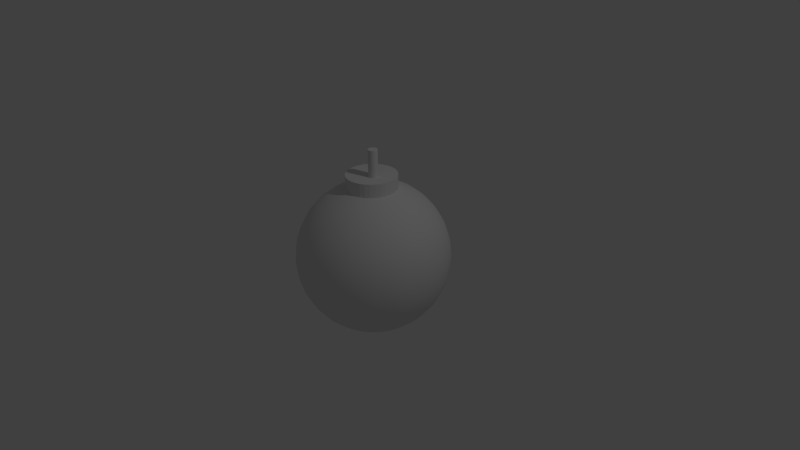 # Source: bomb.blend  (saved by Blender 2.67.0; exported with 4.5.12 LTS)
import bpy
from mathutils import Matrix  # noqa: F401  (used for matrix-valued properties, if any)

bpy.ops.wm.read_factory_settings(use_empty=True)
scene = bpy.context.scene
scene.name = 'Scene'

# ---- collections
col_collection_1 = bpy.data.collections.new('Collection 1'); scene.collection.children.link(col_collection_1)

# ---- world
world_world = bpy.data.worlds.new('World'); scene.world = world_world
world_world.color = (0.05088, 0.05088, 0.05088)
world_world.use_sun_shadow = False
world_world.sun_shadow_jitter_overblur = 0.0
world_world.cycles.sampling_method = 'MANUAL'
world_world.cycles.sample_map_resolution = 256

# ---- cameras
cam_camera = bpy.data.cameras.new('Camera')
cam_camera.clip_end = 100.0
cam_camera.lens = 35.0
cam_camera.sensor_width = 32.0
cam_camera.sensor_height = 18.0
cam_camera.ortho_scale = 7.314
cam_camera.dof.focus_distance = 0.0
cam_camera.dof.aperture_fstop = 128.0

# ---- lights
light_lamp = bpy.data.lights.new('Lamp', 'POINT')
light_lamp.transmission_factor = 0.0
light_lamp.cutoff_distance = 30.0
light_lamp.energy = 100.0
light_lamp.shadow_buffer_clip_start = 1.001
light_lamp.shadow_soft_size = 0.1
light_lamp.shadow_maximum_resolution = 0.006
light_lamp.use_absolute_resolution = True
light_lamp.cycles.use_multiple_importance_sampling = False

# ---- meshes
me_cylinder_002 = bpy.data.meshes.new('Cylinder.002')
me_cylinder_002.from_pydata([(0.9503, 0.1742, -1.0), (0.9503, 0.1742, 1.0), (1.145, 0.155, -1.0), (1.145, 0.155, 1.0), (1.333, 0.09805, -1.0), (1.333, 0.09805, 1.0), (1.506, 0.005639, -1.0), (1.506, 0.005639, 1.0), (1.657, -0.1187, -1.0), (1.657, -0.1187, 1.0), (1.782, -0.2703, -1.0), (1.782, -0.2703, 1.0), (1.874, -0.4431, -1.0), (1.874, -0.4431, 1.0), (1.931, -0.6307, -1.0), (1.931, -0.6307, 1.0), (1.95, -0.8258, -1.0), (1.95, -0.8258, 1.0), (1.931, -1.021, -1.0), (1.931, -1.021, 1.0), (1.874, -1.209, -1.0), (1.874, -1.209, 1.0), (1.782, -1.381, -1.0), (1.782, -1.381, 1.0), (1.657, -1.533, -1.0), (1.657, -1.533, 1.0), (1.506, -1.657, -1.0), (1.506, -1.657, 1.0), (1.333, -1.75, -1.0), (1.333, -1.75, 1.0), (1.145, -1.807, -1.0), (1.145, -1.807, 1.0), (0.9503, -1.826, -1.0), (0.9503, -1.826, 1.0), (0.7552, -1.807, -1.0), (0.7552, -1.807, 1.0), (0.5676, -1.75, -1.0), (0.5676, -1.75, 1.0), (0.3947, -1.657, -1.0), (0.3947, -1.657, 1.0), (0.2432, -1.533, -1.0), (0.2432, -1.533, 1.0), (0.1188, -1.381, -1.0), (0.1188, -1.381, 1.0), (0.02641, -1.209, -1.0), (0.02641, -1.209, 1.0), (-0.0305, -1.021, -1.0), (-0.0305, -1.021, 1.0), (-0.04971, -0.8258, -1.0), (-0.04971, -0.8258, 1.0), (-0.0305, -0.6307, -1.0), (-0.0305, -0.6307, 1.0), (0.02641, -0.4431, -1.0), (0.02641, -0.4431, 1.0), (0.1188, -0.2703, -1.0), (0.1188, -0.2703, 1.0), (0.2432, -0.1187, -1.0), (0.2432, -0.1187, 1.0), (0.3947, 0.00564, -1.0), (0.3947, 0.00564, 1.0), (0.5676, 0.09805, -1.0), (0.5676, 0.09805, 1.0), (0.7552, 0.155, -1.0), (0.7552, 0.155, 1.0), (0.9503, 0.1742, 0.01737), (1.145, 0.155, 0.01737), (1.333, 0.09805, 0.01737), (1.506, 0.005639, 0.01737), (1.657, -0.1187, 0.01737), (1.782, -0.2703, 0.01737), (1.874, -0.4431, 0.01737), (1.931, -0.6307, 0.01737), (1.95, -0.8258, 0.01737), (1.931, -1.021, 0.01737), (1.874, -1.209, 0.01737), (1.782, -1.381, 0.01737), (1.657, -1.533, 0.01737), (1.506, -1.657, 0.01737), (1.333, -1.75, 0.01737), (1.145, -1.807, 0.01737), (0.9503, -1.826, 0.01737), (0.7552, -1.807, 0.01737), (0.5676, -1.75, 0.01737), (0.3947, -1.657, 0.01737), (0.2432, -1.533, 0.01737), (0.1188, -1.381, 0.01737), (0.02641, -1.209, 0.01737), (-0.0305, -1.021, 0.01737), (-0.04971, -0.8258, 0.01737), (-0.0305, -0.6307, 0.01737), (0.02641, -0.4431, 0.01737), (0.1188, -0.2703, 0.01737), (0.2432, -0.1187, 0.01737), (0.3947, 0.00564, 0.01737), (0.5676, 0.09805, 0.01737), (0.7552, 0.155, 0.01737), (0.1188, -0.2703, 0.2828), (0.02641, -0.4431, 0.2828), (-0.0305, -0.6307, 0.2828), (-0.04971, -0.8258, 0.2828), (0.3947, -1.657, 0.2828), (0.5676, -1.75, 0.2828), (0.7552, -1.807, 0.2828), (0.9503, -1.826, 0.2828), (1.506, 0.005639, 0.2828), (1.333, 0.09805, 0.2828), (1.145, 0.155, 0.2828), (0.9503, 0.1742, 0.2828), (0.7552, 0.155, 0.2828), (0.5676, 0.09805, 0.2828), (0.3947, 0.00564, 0.2828), (0.2432, -0.1187, 0.2828), (1.782, -1.381, 0.2828), (1.874, -1.209, 0.2828), (1.931, -1.021, 0.2828), (1.95, -0.8258, 0.2828), (1.931, -0.6307, 0.2828), (1.874, -0.4431, 0.2828), (1.782, -0.2703, 0.2828), (1.657, -0.1187, 0.2828), (-0.0305, -1.021, 0.2828), (0.02641, -1.209, 0.2828), (0.1188, -1.381, 0.2828), (0.2432, -1.533, 0.2828), (1.145, -1.807, 0.2828), (1.333, -1.75, 0.2828), (1.506, -1.657, 0.2828), (1.657, -1.533, 0.2828), (0.9503, 0.1742, 0.8364), (1.145, 0.155, 0.8364), (1.333, 0.09805, 0.8364), (1.506, 0.005639, 0.8364), (1.657, -0.1187, 0.8364), (1.782, -0.2703, 0.8364), (1.874, -0.4431, 0.8364), (1.931, -0.6307, 0.8364), (1.95, -0.8258, 0.8364), (1.931, -1.021, 0.8364), (1.874, -1.209, 0.8364), (1.782, -1.381, 0.8364), (1.657, -1.533, 0.8364), (1.506, -1.657, 0.8364), (1.333, -1.75, 0.8364), (1.145, -1.807, 0.8364), (0.9503, -1.826, 0.8364), (0.7552, -1.807, 0.8364), (0.5676, -1.75, 0.8364), (0.3947, -1.657, 0.8364), (0.2432, -1.533, 0.8364), (0.1188, -1.381, 0.8364), (0.02641, -1.209, 0.8364), (-0.0305, -1.021, 0.8364), (-0.04971, -0.8258, 0.8364), (-0.0305, -0.6307, 0.8364), (0.02641, -0.4431, 0.8364), (0.1188, -0.2703, 0.8364), (0.2432, -0.1187, 0.8364), (0.3947, 0.00564, 0.8364), (0.5676, 0.09805, 0.8364), (0.7552, 0.155, 0.8364), (0.9503, 0.1742, 0.8364), (1.145, 0.155, 0.8364), (1.333, 0.09805, 0.8364), (1.506, 0.005639, 0.8364), (1.657, -0.1187, 0.8364), (1.782, -0.2703, 0.8364), (1.874, -0.4431, 0.8364), (1.931, -0.6307, 0.8364), (1.95, -0.8258, 0.8364), (1.931, -1.021, 0.8364), (1.874, -1.209, 0.8364), (1.782, -1.381, 0.8364), (1.657, -1.533, 0.8364), (1.506, -1.657, 0.8364), (1.333, -1.75, 0.8364), (1.145, -1.807, 0.8364), (0.9503, -1.826, 0.8364), (0.7552, -1.807, 0.8364), (0.5676, -1.75, 0.8364), (0.3947, -1.657, 0.8364), (0.2432, -1.533, 0.8364), (0.1188, -1.381, 0.8364), (0.02641, -1.209, 0.8364), (-0.0305, -1.021, 0.8364), (-0.04971, -0.8258, 0.8364), (-0.0305, -0.6307, 0.8364), (0.02641, -0.4431, 0.8364), (0.1188, -0.2703, 0.8364), (0.2432, -0.1187, 0.8364), (0.3947, 0.00564, 0.8364), (0.5676, 0.09805, 0.8364), (0.7552, 0.155, 0.8364), (0.9503, 0.1742, 0.6152), (1.145, 0.155, 0.6152), (1.333, 0.09805, 0.6152), (1.506, 0.005639, 0.6152), (1.657, -0.1187, 0.6152), (1.782, -0.2703, 0.6152), (1.874, -0.4431, 0.6152), (1.931, -0.6307, 0.6152), (1.95, -0.8258, 0.6152), (1.931, -1.021, 0.6152), (1.874, -1.209, 0.6152), (1.782, -1.381, 0.6152), (1.657, -1.533, 0.6152), (1.506, -1.657, 0.6152), (1.333, -1.75, 0.6152), (1.145, -1.807, 0.6152), (0.9503, -1.826, 0.6152), (0.7552, -1.807, 0.6152), (0.5676, -1.75, 0.6152), (0.3947, -1.657, 0.6152), (0.2432, -1.533, 0.6152), (0.1188, -1.381, 0.6152), (0.02641, -1.209, 0.6152), (-0.0305, -1.021, 0.6152), (-0.04971, -0.8258, 0.6152), (-0.0305, -0.6307, 0.6152), (0.02641, -0.4431, 0.6152), (0.1188, -0.2703, 0.6152), (0.2432, -0.1187, 0.6152), (0.3947, 0.00564, 0.6152), (0.5676, 0.09805, 0.6152), (0.7552, 0.155, 0.6152), (0.9503, 0.1742, 0.4585), (1.145, 0.155, 0.4585), (1.333, 0.09805, 0.4585), (1.506, 0.005639, 0.4585), (1.657, -0.1187, 0.4585), (1.782, -0.2703, 0.4585), (1.874, -0.4431, 0.4585), (1.931, -0.6307, 0.4585), (1.95, -0.8258, 0.4585), (1.931, -1.021, 0.4585), (1.874, -1.209, 0.4585), (1.782, -1.381, 0.4585), (1.657, -1.533, 0.4585), (1.506, -1.657, 0.4585), (1.333, -1.75, 0.4585), (1.145, -1.807, 0.4585), (0.9503, -1.826, 0.4585), (0.7552, -1.807, 0.4585), (0.5676, -1.75, 0.4585), (0.3947, -1.657, 0.4585), (0.2432, -1.533, 0.4585), (0.1188, -1.381, 0.4585), (0.02641, -1.209, 0.4585), (-0.0305, -1.021, 0.4585), (-0.04971, -0.8258, 0.4585), (-0.0305, -0.6307, 0.4585), (0.02641, -0.4431, 0.4585), (0.1188, -0.2703, 0.4585), (0.2432, -0.1187, 0.4585), (0.3947, 0.00564, 0.4585), (0.5676, 0.09805, 0.4585), (0.7552, 0.155, 0.4585), (0.9503, 0.1742, 0.168), (1.145, 0.155, 0.168), (1.333, 0.09805, 0.168), (1.506, 0.005639, 0.168), (1.657, -0.1187, 0.168), (1.782, -0.2703, 0.168), (1.874, -0.4431, 0.168), (1.931, -0.6307, 0.168), (1.95, -0.8258, 0.168), (1.931, -1.021, 0.168), (1.874, -1.209, 0.168), (1.782, -1.381, 0.168), (1.657, -1.533, 0.168), (1.506, -1.657, 0.168), (1.333, -1.75, 0.168), (1.145, -1.807, 0.168), (0.9503, -1.826, 0.168), (0.7552, -1.807, 0.168), (0.5676, -1.75, 0.168), (0.3947, -1.657, 0.168), (0.2432, -1.533, 0.168), (0.1188, -1.381, 0.168), (0.02641, -1.209, 0.168), (-0.0305, -1.021, 0.168), (-0.04971, -0.8258, 0.168), (-0.0305, -0.6307, 0.168), (0.02641, -0.4431, 0.168), (0.1188, -0.2703, 0.168), (0.2432, -0.1187, 0.168), (0.3947, 0.00564, 0.168), (0.5676, 0.09805, 0.168), (0.7552, 0.155, 0.168), (0.9503, 0.1742, 0.7101), (1.145, 0.155, 0.7101), (1.333, 0.09805, 0.7101), (1.506, 0.005639, 0.7101), (1.657, -0.1187, 0.7101), (1.782, -0.2703, 0.7101), (1.874, -0.4431, 0.7101), (1.931, -0.6307, 0.7101), (1.95, -0.8258, 0.7101), (1.931, -1.021, 0.7101), (1.874, -1.209, 0.7101), (1.782, -1.381, 0.7101), (1.657, -1.533, 0.7101), (1.506, -1.657, 0.7101), (1.333, -1.75, 0.7101), (1.145, -1.807, 0.7101), (0.9503, -1.826, 0.7101), (0.7552, -1.807, 0.7101), (0.5676, -1.75, 0.7101), (0.3947, -1.657, 0.7101), (0.2432, -1.533, 0.7101), (0.1188, -1.381, 0.7101), (0.02641, -1.209, 0.7101), (-0.0305, -1.021, 0.7101), (-0.04971, -0.8258, 0.7101), (-0.0305, -0.6307, 0.7101), (0.02641, -0.4431, 0.7101), (0.1188, -0.2703, 0.7101), (0.2432, -0.1187, 0.7101), (0.3947, 0.00564, 0.7101), (0.5676, 0.09805, 0.7101), (0.7552, 0.155, 0.7101), (0.9503, 0.1742, -0.2016), (1.145, 0.155, -0.2016), (1.333, 0.09805, -0.2016), (1.506, 0.005639, -0.2016), (1.657, -0.1187, -0.2016), (1.782, -0.2703, -0.2016), (1.874, -0.4431, -0.2016), (1.931, -0.6307, -0.2016), (1.95, -0.8258, -0.2016), (1.931, -1.021, -0.2016), (1.874, -1.209, -0.2016), (1.782, -1.381, -0.2016), (1.657, -1.533, -0.2016), (1.506, -1.657, -0.2016), (1.333, -1.75, -0.2016), (1.145, -1.807, -0.2016), (0.9503, -1.826, -0.2016), (0.7552, -1.807, -0.2016), (0.5676, -1.75, -0.2016), (0.3947, -1.657, -0.2016), (0.2432, -1.533, -0.2016), (0.1188, -1.381, -0.2016), (0.02641, -1.209, -0.2016), (-0.0305, -1.021, -0.2016), (-0.04971, -0.8258, -0.2016), (-0.0305, -0.6307, -0.2016), (0.02641, -0.4431, -0.2016), (0.1188, -0.2703, -0.2016), (0.2432, -0.1187, -0.2016), (0.3947, 0.00564, -0.2016), (0.5676, 0.09805, -0.2016), (0.7552, 0.155, -0.2016)], [(160, 161), (161, 162), (162, 163), (163, 164), (164, 165), (165, 166), (166, 167), (167, 168), (168, 169), (169, 170), (170, 171), (171, 172), (172, 173), (173, 174), (174, 175), (175, 176), (176, 177), (177, 178), (178, 179), (179, 180), (180, 181), (181, 182), (182, 183), (183, 184), (184, 185), (185, 186), (186, 187), (187, 188), (188, 189), (189, 190), (191, 160), (190, 191), (192, 193), (193, 194), (194, 195), (195, 196), (196, 197), (197, 198), (198, 199), (199, 200), (200, 201), (201, 202), (202, 203), (203, 204), (204, 205), (205, 206), (206, 207), (207, 208), (208, 209), (209, 210), (210, 211), (211, 212), (212, 213), (213, 214), (214, 215), (215, 216), (216, 217), (217, 218), (218, 219), (219, 220), (220, 221), (221, 222), (223, 192), (222, 223), (224, 225), (225, 226), (226, 227), (227, 228), (228, 229), (229, 230), (230, 231), (231, 232), (232, 233), (233, 234), (234, 235), (235, 236), (236, 237), (237, 238), (238, 239), (239, 240), (240, 241), (241, 242), (242, 243), (243, 244), (244, 245), (245, 246), (246, 247), (247, 248), (248, 249), (249, 250), (250, 251), (251, 252), (252, 253), (253, 254), (255, 224), (254, 255), (256, 257), (257, 258), (258, 259), (259, 260), (260, 261), (261, 262), (262, 263), (263, 264), (264, 265), (265, 266), (266, 267), (267, 268), (268, 269), (269, 270), (270, 271), (271, 272), (272, 273), (273, 274), (274, 275), (275, 276), (276, 277), (277, 278), (278, 279), (279, 280), (280, 281), (281, 282), (282, 283), (283, 284), (284, 285), (285, 286), (287, 256), (286, 287), (288, 289), (289, 290), (290, 291), (291, 292), (292, 293), (293, 294), (294, 295), (295, 296), (296, 297), (297, 298), (298, 299), (299, 300), (300, 301), (301, 302), (302, 303), (303, 304), (304, 305), (305, 306), (306, 307), (307, 308), (308, 309), (309, 310), (310, 311), (311, 312), (312, 313), (313, 314), (314, 315), (315, 316), (316, 317), (317, 318), (319, 288), (318, 319), (320, 321), (321, 322), (322, 323), (323, 324), (324, 325), (325, 326), (326, 327), (327, 328), (328, 329), (329, 330), (330, 331), (331, 332), (332, 333), (333, 334), (334, 335), (335, 336), (336, 337), (337, 338), (338, 339), (339, 340), (340, 341), (341, 342), (342, 343), (343, 344), (344, 345), (345, 346), (346, 347), (347, 348), (348, 349), (349, 350), (351, 320), (350, 351)], [(128, 1, 3, 129), (129, 3, 5, 130), (130, 5, 7, 131), (131, 7, 9, 132), (132, 9, 11, 133), (133, 11, 13, 134), (134, 13, 15, 135), (135, 15, 17, 136), (136, 17, 19, 137), (137, 19, 21, 138), (138, 21, 23, 139), (139, 23, 25, 140), (140, 25, 27, 141), (141, 27, 29, 142), (142, 29, 31, 143), (143, 31, 33, 144), (144, 33, 35, 145), (145, 35, 37, 146), (146, 37, 39, 147), (147, 39, 41, 148), (148, 41, 43, 149), (149, 43, 45, 150), (150, 45, 47, 151), (151, 47, 49, 152), (152, 49, 51, 153), (153, 51, 53, 154), (154, 53, 55, 155), (155, 55, 57, 156), (156, 57, 59, 157), (157, 59, 61, 158), (3, 1, 63, 61, 59, 57, 55, 53, 51, 49, 47, 45, 43, 41, 39, 37, 35, 33, 31, 29, 27, 25, 23, 21, 19, 17, 15, 13, 11, 9, 7, 5), (159, 63, 1, 128), (158, 61, 63, 159), (0, 2, 4, 6, 8, 10, 12, 14, 16, 18, 20, 22, 24, 26, 28, 30, 32, 34, 36, 38, 40, 42, 44, 46, 48, 50, 52, 54, 56, 58, 60, 62), (0, 64, 65, 2), (2, 65, 66, 4), (4, 66, 67, 6), (6, 67, 68, 8), (8, 68, 69, 10), (10, 69, 70, 12), (12, 70, 71, 14), (14, 71, 72, 16), (16, 72, 73, 18), (18, 73, 74, 20), (20, 74, 75, 22), (22, 75, 76, 24), (24, 76, 77, 26), (26, 77, 78, 28), (28, 78, 79, 30), (30, 79, 80, 32), (32, 80, 81, 34), (34, 81, 82, 36), (36, 82, 83, 38), (38, 83, 84, 40), (40, 84, 85, 42), (42, 85, 86, 44), (44, 86, 87, 46), (46, 87, 88, 48), (48, 88, 89, 50), (50, 89, 90, 52), (52, 90, 91, 54), (54, 91, 92, 56), (56, 92, 93, 58), (58, 93, 94, 60), (62, 95, 64, 0), (60, 94, 95, 62), (75, 112, 127, 76), (84, 123, 122, 85), (70, 117, 116, 71), (94, 109, 108, 95), (82, 101, 100, 83), (68, 119, 118, 69), (91, 96, 111, 92), (78, 125, 124, 79), (64, 107, 106, 65), (89, 98, 97, 90), (76, 127, 126, 77), (86, 121, 120, 87), (72, 115, 114, 73), (85, 122, 121, 86), (71, 116, 115, 72), (93, 110, 109, 94), (80, 103, 102, 81), (66, 105, 104, 67), (92, 111, 110, 93), (79, 124, 103, 80), (65, 106, 105, 66), (88, 99, 98, 89), (74, 113, 112, 75), (87, 120, 99, 88), (73, 114, 113, 74), (83, 100, 123, 84), (69, 118, 117, 70), (95, 108, 107, 64), (81, 102, 101, 82), (67, 104, 119, 68), (90, 97, 96, 91), (77, 126, 125, 78), (107, 128, 129, 106), (106, 129, 130, 105), (105, 130, 131, 104), (104, 131, 132, 119), (119, 132, 133, 118), (118, 133, 134, 117), (117, 134, 135, 116), (116, 135, 136, 115), (115, 136, 137, 114), (114, 137, 138, 113), (113, 138, 139, 112), (112, 139, 140, 127), (127, 140, 141, 126), (126, 141, 142, 125), (125, 142, 143, 124), (124, 143, 144, 103), (103, 144, 145, 102), (102, 145, 146, 101), (101, 146, 147, 100), (100, 147, 148, 123), (123, 148, 149, 122), (122, 149, 150, 121), (121, 150, 151, 120), (120, 151, 152, 99), (99, 152, 153, 98), (98, 153, 154, 97), (97, 154, 155, 96), (96, 155, 156, 111), (111, 156, 157, 110), (110, 157, 158, 109), (108, 159, 128, 107), (109, 158, 159, 108)])
me_cylinder_002.use_remesh_preserve_volume = False
me_cylinder_002.use_remesh_preserve_attributes = False
me_cylinder_002.use_mirror_vertex_groups = False
me_cylinder_002.update()
me_cylinder = bpy.data.meshes.new('Cylinder')
me_cylinder.from_pydata([(0.0, 1.0, -1.0), (0.0, 1.0, 1.0), (0.1951, 0.9808, -1.0), (0.1951, 0.9808, 1.0), (0.3827, 0.9239, -1.0), (0.3827, 0.9239, 1.0), (0.5556, 0.8315, -1.0), (0.5556, 0.8315, 1.0), (0.7071, 0.7071, -1.0), (0.7071, 0.7071, 1.0), (0.8315, 0.5556, -1.0), (0.8315, 0.5556, 1.0), (0.9239, 0.3827, -1.0), (0.9239, 0.3827, 1.0), (0.9808, 0.1951, -1.0), (0.9808, 0.1951, 1.0), (1.0, 7.55e-08, -1.0), (1.0, 7.55e-08, 1.0), (0.9808, -0.1951, -1.0), (0.9808, -0.1951, 1.0), (0.9239, -0.3827, -1.0), (0.9239, -0.3827, 1.0), (0.8315, -0.5556, -1.0), (0.8315, -0.5556, 1.0), (0.7071, -0.7071, -1.0), (0.7071, -0.7071, 1.0), (0.5556, -0.8315, -1.0), (0.5556, -0.8315, 1.0), (0.3827, -0.9239, -1.0), (0.3827, -0.9239, 1.0), (0.1951, -0.9808, -1.0), (0.1951, -0.9808, 1.0), (-3.258e-07, -1.0, -1.0), (-3.258e-07, -1.0, 1.0), (-0.1951, -0.9808, -1.0), (-0.1951, -0.9808, 1.0), (-0.3827, -0.9239, -1.0), (-0.3827, -0.9239, 1.0), (-0.5556, -0.8315, -1.0), (-0.5556, -0.8315, 1.0), (-0.7071, -0.7071, -1.0), (-0.7071, -0.7071, 1.0), (-0.8315, -0.5556, -1.0), (-0.8315, -0.5556, 1.0), (-0.9239, -0.3827, -1.0), (-0.9239, -0.3827, 1.0), (-0.9808, -0.1951, -1.0), (-0.9808, -0.1951, 1.0), (-1.0, 9.656e-07, -1.0), (-1.0, 9.656e-07, 1.0), (-0.9808, 0.1951, -1.0), (-0.9808, 0.1951, 1.0), (-0.9239, 0.3827, -1.0), (-0.9239, 0.3827, 1.0), (-0.8315, 0.5556, -1.0), (-0.8315, 0.5556, 1.0), (-0.7071, 0.7071, -1.0), (-0.7071, 0.7071, 1.0), (-0.5556, 0.8315, -1.0), (-0.5556, 0.8315, 1.0), (-0.3827, 0.9239, -1.0), (-0.3827, 0.9239, 1.0), (-0.1951, 0.9808, -1.0), (-0.1951, 0.9808, 1.0)], [], [(0, 1, 3, 2), (2, 3, 5, 4), (4, 5, 7, 6), (6, 7, 9, 8), (8, 9, 11, 10), (10, 11, 13, 12), (12, 13, 15, 14), (14, 15, 17, 16), (16, 17, 19, 18), (18, 19, 21, 20), (20, 21, 23, 22), (22, 23, 25, 24), (24, 25, 27, 26), (26, 27, 29, 28), (28, 29, 31, 30), (30, 31, 33, 32), (32, 33, 35, 34), (34, 35, 37, 36), (36, 37, 39, 38), (38, 39, 41, 40), (40, 41, 43, 42), (42, 43, 45, 44), (44, 45, 47, 46), (46, 47, 49, 48), (48, 49, 51, 50), (50, 51, 53, 52), (52, 53, 55, 54), (54, 55, 57, 56), (56, 57, 59, 58), (58, 59, 61, 60), (3, 1, 63, 61, 59, 57, 55, 53, 51, 49, 47, 45, 43, 41, 39, 37, 35, 33, 31, 29, 27, 25, 23, 21, 19, 17, 15, 13, 11, 9, 7, 5), (62, 63, 1, 0), (60, 61, 63, 62), (0, 2, 4, 6, 8, 10, 12, 14, 16, 18, 20, 22, 24, 26, 28, 30, 32, 34, 36, 38, 40, 42, 44, 46, 48, 50, 52, 54, 56, 58, 60, 62)])
me_cylinder.use_remesh_preserve_volume = False
me_cylinder.use_remesh_preserve_attributes = False
me_cylinder.use_mirror_vertex_groups = False
me_cylinder.update()
me_sphere = bpy.data.meshes.new('Sphere')
me_sphere.from_pydata([(-0.1951, 0.0, 0.9808), (-0.3827, 0.0, 0.9239), (-0.5556, 0.0, 0.8315), (-0.7071, 0.0, 0.7071), (-0.8315, 0.0, 0.5556), (-0.9239, 0.0, 0.3827), (-0.9808, 0.0, 0.1951), (-1.0, 0.0, 7.55e-08), (-0.9808, 0.0, -0.1951), (-0.9239, 0.0, -0.3827), (-0.8315, 0.0, -0.5556), (-0.7071, 0.0, -0.7071), (-0.5556, 0.0, -0.8315), (-0.3827, 0.0, -0.9239), (-0.1951, 0.0, -0.9808), (3.258e-07, 0.0, -1.0), (-0.1913, 0.03806, 0.9808), (-0.3753, 0.07466, 0.9239), (-0.5449, 0.1084, 0.8315), (-0.6935, 0.1379, 0.7071), (-0.8155, 0.1622, 0.5556), (-0.9061, 0.1802, 0.3827), (-0.9619, 0.1913, 0.1951), (-0.9808, 0.1951, 1.192e-07), (-0.9619, 0.1913, -0.1951), (-0.9061, 0.1802, -0.3827), (-0.8155, 0.1622, -0.5556), (-0.6935, 0.1379, -0.7071), (-0.5449, 0.1084, -0.8315), (-0.3753, 0.07466, -0.9239), (-0.1913, 0.03806, -0.9808), (-0.1802, 0.07466, 0.9808), (-0.3536, 0.1464, 0.9239), (-0.5133, 0.2126, 0.8315), (-0.6533, 0.2706, 0.7071), (-0.7682, 0.3182, 0.5556), (-0.8536, 0.3536, 0.3827), (-0.9061, 0.3753, 0.1951), (-0.9239, 0.3827, 1.192e-07), (-0.9061, 0.3753, -0.1951), (-0.8536, 0.3536, -0.3827), (-0.7682, 0.3182, -0.5556), (-0.6533, 0.2706, -0.7071), (-0.5133, 0.2126, -0.8315), (-0.3536, 0.1464, -0.9239), (-0.1802, 0.07466, -0.9808), (-0.1622, 0.1084, 0.9808), (-0.3182, 0.2126, 0.9239), (-0.4619, 0.3087, 0.8315), (-0.5879, 0.3928, 0.7071), (-0.6913, 0.4619, 0.5556), (-0.7682, 0.5133, 0.3827), (-0.8155, 0.5449, 0.1951), (-0.8315, 0.5556, 1.192e-07), (-0.8155, 0.5449, -0.1951), (-0.7682, 0.5133, -0.3827), (-0.6913, 0.4619, -0.5556), (-0.5879, 0.3928, -0.7071), (-0.4619, 0.3087, -0.8315), (-0.3182, 0.2126, -0.9239), (-0.1622, 0.1084, -0.9808), (-0.1379, 0.1379, 0.9808), (-0.2706, 0.2706, 0.9239), (-0.3928, 0.3928, 0.8315), (-0.5, 0.5, 0.7071), (-0.5879, 0.5879, 0.5556), (-0.6533, 0.6533, 0.3827), (-0.6935, 0.6935, 0.1951), (-0.7071, 0.7071, 1.192e-07), (-0.6935, 0.6935, -0.1951), (-0.6533, 0.6533, -0.3827), (-0.5879, 0.5879, -0.5556), (-0.5, 0.5, -0.7071), (-0.3928, 0.3928, -0.8315), (-0.2706, 0.2706, -0.9239), (-0.1379, 0.1379, -0.9808), (-0.1084, 0.1622, 0.9808), (-0.2126, 0.3182, 0.9239), (-0.3087, 0.4619, 0.8315), (-0.3928, 0.5879, 0.7071), (-0.4619, 0.6913, 0.5556), (-0.5133, 0.7682, 0.3827), (-0.5449, 0.8155, 0.1951), (-0.5556, 0.8315, 1.192e-07), (-0.5449, 0.8155, -0.1951), (-0.5133, 0.7682, -0.3827), (-0.4619, 0.6913, -0.5556), (-0.3928, 0.5879, -0.7071), (-0.3087, 0.4619, -0.8315), (-0.2126, 0.3182, -0.9239), (-0.1084, 0.1622, -0.9808), (-0.07466, 0.1802, 0.9808), (-0.1464, 0.3536, 0.9239), (-0.2126, 0.5133, 0.8315), (-0.2706, 0.6533, 0.7071), (-0.3182, 0.7682, 0.5556), (-0.3536, 0.8536, 0.3827), (-0.3753, 0.9061, 0.1951), (-0.3827, 0.9239, 1.192e-07), (-0.3753, 0.9061, -0.1951), (-0.3536, 0.8536, -0.3827), (-0.3182, 0.7682, -0.5556), (-0.2706, 0.6533, -0.7071), (-0.2126, 0.5133, -0.8315), (-0.1464, 0.3536, -0.9239), (-0.07466, 0.1802, -0.9808), (-0.03806, 0.1913, 0.9808), (-0.07466, 0.3753, 0.9239), (-0.1084, 0.5449, 0.8315), (-0.1379, 0.6935, 0.7071), (-0.1622, 0.8155, 0.5556), (-0.1802, 0.9061, 0.3827), (-0.1913, 0.9619, 0.1951), (-0.1951, 0.9808, 1.192e-07), (-0.1913, 0.9619, -0.1951), (-0.1802, 0.9061, -0.3827), (-0.1622, 0.8155, -0.5556), (-0.1379, 0.6935, -0.7071), (-0.1084, 0.5449, -0.8315), (-0.07466, 0.3753, -0.9239), (-0.03806, 0.1913, -0.9808), (3.445e-07, 0.1951, 0.9808), (3.631e-07, 0.3827, 0.9239), (3.631e-07, 0.5556, 0.8315), (4.003e-07, 0.7071, 0.7071), (4.152e-07, 0.8315, 0.5556), (3.705e-07, 0.9239, 0.3827), (4.749e-07, 0.9808, 0.1951), (3.407e-07, 1.0, 1.192e-07), (4.749e-07, 0.9808, -0.1951), (3.407e-07, 0.9239, -0.3827), (4.152e-07, 0.8315, -0.5556), (4.003e-07, 0.7071, -0.7071), (3.929e-07, 0.5556, -0.8315), (3.556e-07, 0.3827, -0.9239), (3.147e-07, 0.1951, -0.9808), (0.03806, 0.1913, 0.9808), (0.07466, 0.3753, 0.9239), (0.1084, 0.5449, 0.8315), (0.138, 0.6935, 0.7071), (0.1622, 0.8155, 0.5556), (0.1802, 0.9061, 0.3827), (0.1913, 0.9619, 0.1951), (0.1951, 0.9808, 1.192e-07), (0.1913, 0.9619, -0.1951), (0.1802, 0.9061, -0.3827), (0.1622, 0.8155, -0.5556), (0.138, 0.6935, -0.7071), (0.1084, 0.5449, -0.8315), (0.07466, 0.3753, -0.9239), (0.03806, 0.1913, -0.9808), (0.07466, 0.1802, 0.9808), (0.1464, 0.3536, 0.9239), (0.2126, 0.5133, 0.8315), (0.2706, 0.6533, 0.7071), (0.3182, 0.7682, 0.5556), (0.3536, 0.8536, 0.3827), (0.3753, 0.9061, 0.1951), (0.3827, 0.9239, 1.192e-07), (0.3753, 0.9061, -0.1951), (0.3536, 0.8536, -0.3827), (0.3182, 0.7682, -0.5556), (0.2706, 0.6533, -0.7071), (0.2126, 0.5133, -0.8315), (0.1464, 0.3536, -0.9239), (0.07466, 0.1802, -0.9808), (0.1084, 0.1622, 0.9808), (0.2126, 0.3182, 0.9239), (0.3087, 0.4619, 0.8315), (0.3928, 0.5879, 0.7071), (0.4619, 0.6913, 0.5556), (0.5133, 0.7682, 0.3827), (0.5449, 0.8155, 0.1951), (0.5556, 0.8315, 1.192e-07), (0.5449, 0.8155, -0.1951), (0.5133, 0.7682, -0.3827), (0.4619, 0.6913, -0.5556), (0.3928, 0.5879, -0.7071), (0.3087, 0.4619, -0.8315), (0.2126, 0.3182, -0.9239), (0.1084, 0.1622, -0.9808), (0.138, 0.1379, 0.9808), (0.2706, 0.2706, 0.9239), (0.3928, 0.3928, 0.8315), (0.5, 0.5, 0.7071), (0.5879, 0.5879, 0.5556), (0.6533, 0.6533, 0.3827), (0.6935, 0.6935, 0.1951), (0.7071, 0.7071, 1.192e-07), (0.6935, 0.6935, -0.1951), (0.6533, 0.6533, -0.3827), (0.5879, 0.5879, -0.5556), (0.5, 0.5, -0.7071), (0.3928, 0.3928, -0.8315), (0.2706, 0.2706, -0.9239), (0.138, 0.1379, -0.9808), (0.1622, 0.1084, 0.9808), (0.3182, 0.2126, 0.9239), (0.4619, 0.3087, 0.8315), (0.5879, 0.3928, 0.7071), (0.6913, 0.4619, 0.5556), (0.7682, 0.5133, 0.3827), (0.8155, 0.5449, 0.1951), (0.8315, 0.5556, 1.192e-07), (0.8155, 0.5449, -0.1951), (0.7682, 0.5133, -0.3827), (0.6913, 0.4619, -0.5556), (0.5879, 0.3928, -0.7071), (0.4619, 0.3087, -0.8315), (0.3182, 0.2126, -0.9239), (0.1622, 0.1084, -0.9808), (0.1802, 0.07466, 0.9808), (0.3536, 0.1464, 0.9239), (0.5133, 0.2126, 0.8315), (0.6533, 0.2706, 0.7071), (0.7682, 0.3182, 0.5556), (0.8536, 0.3536, 0.3827), (0.9061, 0.3753, 0.1951), (0.9239, 0.3827, 1.192e-07), (0.9061, 0.3753, -0.1951), (0.8536, 0.3536, -0.3827), (0.7682, 0.3182, -0.5556), (0.6533, 0.2706, -0.7071), (0.5133, 0.2126, -0.8315), (0.3536, 0.1464, -0.9239), (0.1802, 0.07466, -0.9808), (0.1913, 0.03806, 0.9808), (0.3753, 0.07466, 0.9239), (0.5449, 0.1084, 0.8315), (0.6935, 0.1379, 0.7071), (0.8155, 0.1622, 0.5556), (0.9061, 0.1802, 0.3827), (0.9619, 0.1913, 0.1951), (0.9808, 0.1951, 1.192e-07), (0.9619, 0.1913, -0.1951), (0.9061, 0.1802, -0.3827), (0.8155, 0.1622, -0.5556), (0.6935, 0.1379, -0.7071), (0.5449, 0.1084, -0.8315), (0.3753, 0.07466, -0.9239), (0.1913, 0.03806, -0.9808), (0.1951, -3.353e-08, 0.9808), (0.3827, -5.215e-08, 0.9239), (0.5556, -6.706e-08, 0.8315), (0.7071, -5.96e-08, 0.7071), (0.8315, -1.043e-07, 0.5556), (0.9239, -1.49e-07, 0.3827), (0.9808, -1.49e-07, 0.1951), (1.0, -1.043e-07, 1.192e-07), (0.9808, -1.49e-07, -0.1951), (0.9239, -4.47e-08, -0.3827), (0.8315, -1.043e-07, -0.5556), (0.7071, -5.96e-08, -0.7071), (0.5556, -9.686e-08, -0.8315), (0.3827, -2.235e-08, -0.9239), (0.1951, 0.0, -0.9808), (0.1913, -0.03806, 0.9808), (0.3753, -0.07466, 0.9239), (0.5449, -0.1084, 0.8315), (0.6935, -0.1379, 0.7071), (0.8155, -0.1622, 0.5556), (0.9061, -0.1802, 0.3827), (0.9619, -0.1913, 0.1951), (0.9808, -0.1951, 1.192e-07), (0.9619, -0.1913, -0.1951), (0.9061, -0.1802, -0.3827), (0.8155, -0.1622, -0.5556), (0.6935, -0.1379, -0.7071), (0.5449, -0.1084, -0.8315), (0.3753, -0.07466, -0.9239), (0.1913, -0.03806, -0.9808), (0.1802, -0.07466, 0.9808), (0.3536, -0.1464, 0.9239), (0.5133, -0.2126, 0.8315), (0.6533, -0.2706, 0.7071), (0.7682, -0.3182, 0.5556), (0.8536, -0.3536, 0.3827), (0.9061, -0.3753, 0.1951), (0.9239, -0.3827, 1.192e-07), (0.9061, -0.3753, -0.1951), (0.8536, -0.3536, -0.3827), (0.7682, -0.3182, -0.5556), (0.6533, -0.2706, -0.7071), (0.5133, -0.2126, -0.8315), (0.3536, -0.1464, -0.9239), (0.1802, -0.07466, -0.9808), (0.1622, -0.1084, 0.9808), (0.3182, -0.2126, 0.9239), (0.4619, -0.3087, 0.8315), (0.5879, -0.3928, 0.7071), (0.6913, -0.4619, 0.5556), (0.7682, -0.5133, 0.3827), (0.8155, -0.5449, 0.1951), (0.8315, -0.5556, 1.192e-07), (0.8155, -0.5449, -0.1951), (0.7682, -0.5133, -0.3827), (0.6913, -0.4619, -0.5556), (0.5879, -0.3928, -0.7071), (0.4619, -0.3087, -0.8315), (0.3182, -0.2126, -0.9239), (0.1622, -0.1084, -0.9808), (0.138, -0.1379, 0.9808), (0.2706, -0.2706, 0.9239), (0.3928, -0.3928, 0.8315), (0.5, -0.5, 0.7071), (0.5879, -0.5879, 0.5556), (0.6533, -0.6533, 0.3827), (0.6935, -0.6935, 0.1951), (0.7071, -0.7071, 1.192e-07), (0.6935, -0.6935, -0.1951), (0.6533, -0.6533, -0.3827), (0.5879, -0.5879, -0.5556), (0.5, -0.5, -0.7071), (0.3928, -0.3928, -0.8315), (0.2706, -0.2706, -0.9239), (0.1379, -0.1379, -0.9808), (0.1084, -0.1622, 0.9808), (0.2126, -0.3182, 0.9239), (0.3087, -0.4619, 0.8315), (0.3928, -0.5879, 0.7071), (0.4619, -0.6913, 0.5556), (0.5133, -0.7682, 0.3827), (0.5449, -0.8155, 0.1951), (0.5556, -0.8315, 1.192e-07), (0.5449, -0.8155, -0.1951), (0.5133, -0.7682, -0.3827), (0.4619, -0.6913, -0.5556), (0.3928, -0.5879, -0.7071), (0.3087, -0.4619, -0.8315), (0.2126, -0.3182, -0.9239), (0.1084, -0.1622, -0.9808), (0.07466, -0.1802, 0.9808), (0.1464, -0.3536, 0.9239), (0.2126, -0.5133, 0.8315), (0.2706, -0.6533, 0.7071), (0.3182, -0.7682, 0.5556), (0.3536, -0.8536, 0.3827), (0.3753, -0.9061, 0.1951), (0.3827, -0.9239, 1.192e-07), (0.3753, -0.9061, -0.1951), (0.3536, -0.8536, -0.3827), (0.3182, -0.7682, -0.5556), (0.2706, -0.6533, -0.7071), (0.2126, -0.5133, -0.8315), (0.1464, -0.3536, -0.9239), (0.07466, -0.1802, -0.9808), (0.03806, -0.1913, 0.9808), (0.07466, -0.3753, 0.9239), (0.1084, -0.5449, 0.8315), (0.1379, -0.6935, 0.7071), (0.1622, -0.8155, 0.5556), (0.1802, -0.9061, 0.3827), (0.1913, -0.9619, 0.1951), (0.1951, -0.9808, 1.192e-07), (0.1913, -0.9619, -0.1951), (0.1802, -0.9061, -0.3827), (0.1622, -0.8155, -0.5556), (0.1379, -0.6935, -0.7071), (0.1084, -0.5449, -0.8315), (0.07466, -0.3753, -0.9239), (0.03806, -0.1913, -0.9808), (2.774e-07, -0.1951, 0.9808), (2.513e-07, -0.3827, 0.9239), (2.29e-07, -0.5556, 0.8315), (2.215e-07, -0.7071, 0.7071), (2.215e-07, -0.8315, 0.5556), (1.47e-07, -0.9239, 0.3827), (1.023e-07, -0.9808, 0.1951), (1.619e-07, -1.0, 1.192e-07), (1.023e-07, -0.9808, -0.1951), (1.768e-07, -0.9239, -0.3827), (2.215e-07, -0.8315, -0.5556), (2.215e-07, -0.7071, -0.7071), (2.141e-07, -0.5556, -0.8315), (3.109e-07, -0.3827, -0.9239), (3.147e-07, -0.1951, -0.9808), (-0.03806, -0.1913, 0.9808), (-0.07466, -0.3753, 0.9239), (-0.1084, -0.5449, 0.8315), (-0.1379, -0.6935, 0.7071), (-0.1622, -0.8155, 0.5556), (-0.1802, -0.9061, 0.3827), (-0.1913, -0.9619, 0.1951), (-0.1951, -0.9808, 1.192e-07), (-0.1913, -0.9619, -0.1951), (-0.1802, -0.9061, -0.3827), (-0.1622, -0.8155, -0.5556), (-0.1379, -0.6935, -0.7071), (-0.1084, -0.5449, -0.8315), (-0.07466, -0.3753, -0.9239), (-0.03806, -0.1913, -0.9808), (2.011e-07, -3.01e-07, 1.0), (-0.07466, -0.1802, 0.9808), (-0.1464, -0.3536, 0.9239), (-0.2126, -0.5133, 0.8315), (-0.2706, -0.6533, 0.7071), (-0.3182, -0.7682, 0.5556), (-0.3536, -0.8536, 0.3827), (-0.3753, -0.9061, 0.1951), (-0.3827, -0.9239, 1.192e-07), (-0.3753, -0.9061, -0.1951), (-0.3536, -0.8536, -0.3827), (-0.3182, -0.7682, -0.5556), (-0.2706, -0.6533, -0.7071), (-0.2126, -0.5133, -0.8315), (-0.1464, -0.3536, -0.9239), (-0.07466, -0.1802, -0.9808), (-0.1084, -0.1622, 0.9808), (-0.2126, -0.3182, 0.9239), (-0.3087, -0.4619, 0.8315), (-0.3928, -0.5879, 0.7071), (-0.4619, -0.6913, 0.5556), (-0.5133, -0.7682, 0.3827), (-0.5449, -0.8155, 0.1951), (-0.5556, -0.8315, 1.192e-07), (-0.5449, -0.8155, -0.1951), (-0.5133, -0.7682, -0.3827), (-0.4619, -0.6913, -0.5556), (-0.3928, -0.5879, -0.7071), (-0.3087, -0.4619, -0.8315), (-0.2126, -0.3182, -0.9239), (-0.1084, -0.1622, -0.9808), (-0.1379, -0.1379, 0.9808), (-0.2706, -0.2706, 0.9239), (-0.3928, -0.3928, 0.8315), (-0.5, -0.5, 0.7071), (-0.5879, -0.5879, 0.5556), (-0.6533, -0.6533, 0.3827), (-0.6935, -0.6935, 0.1951), (-0.7071, -0.7071, 1.192e-07), (-0.6935, -0.6935, -0.1951), (-0.6533, -0.6533, -0.3827), (-0.5879, -0.5879, -0.5556), (-0.5, -0.5, -0.7071), (-0.3928, -0.3928, -0.8315), (-0.2706, -0.2706, -0.9239), (-0.1379, -0.1379, -0.9808), (-0.1622, -0.1084, 0.9808), (-0.3182, -0.2126, 0.9239), (-0.4619, -0.3087, 0.8315), (-0.5879, -0.3928, 0.7071), (-0.6913, -0.4619, 0.5556), (-0.7682, -0.5133, 0.3827), (-0.8155, -0.5449, 0.1951), (-0.8315, -0.5556, 1.192e-07), (-0.8155, -0.5449, -0.1951), (-0.7682, -0.5133, -0.3827), (-0.6913, -0.4619, -0.5556), (-0.5879, -0.3928, -0.7071), (-0.4619, -0.3087, -0.8315), (-0.3182, -0.2126, -0.9239), (-0.1622, -0.1084, -0.9808), (-0.1802, -0.07466, 0.9808), (-0.3536, -0.1464, 0.9239), (-0.5133, -0.2126, 0.8315), (-0.6533, -0.2706, 0.7071), (-0.7682, -0.3182, 0.5556), (-0.8536, -0.3536, 0.3827), (-0.9061, -0.3753, 0.1951), (-0.9239, -0.3827, 1.192e-07), (-0.9061, -0.3753, -0.1951), (-0.8536, -0.3536, -0.3827), (-0.7682, -0.3182, -0.5556), (-0.6533, -0.2706, -0.7071), (-0.5133, -0.2126, -0.8315), (-0.3536, -0.1464, -0.9239), (-0.1802, -0.07466, -0.9808), (-0.1913, -0.03806, 0.9808), (-0.3753, -0.07466, 0.9239), (-0.5449, -0.1084, 0.8315), (-0.6935, -0.1379, 0.7071), (-0.8155, -0.1622, 0.5556), (-0.9061, -0.1802, 0.3827), (-0.9619, -0.1913, 0.1951), (-0.9808, -0.1951, 1.192e-07), (-0.9619, -0.1913, -0.1951), (-0.9061, -0.1802, -0.3827), (-0.8155, -0.1622, -0.5556), (-0.6935, -0.1379, -0.7071), (-0.5449, -0.1084, -0.8315), (-0.3753, -0.07466, -0.9239), (-0.1913, -0.03806, -0.9808)], [], [(14, 13, 29, 30), (8, 7, 23, 24), (2, 1, 17, 18), (9, 8, 24, 25), (3, 2, 18, 19), (10, 9, 25, 26), (4, 3, 19, 20), (11, 10, 26, 27), (5, 4, 20, 21), (12, 11, 27, 28), (6, 5, 21, 22), (13, 12, 28, 29), (7, 6, 22, 23), (1, 0, 16, 17), (26, 25, 40, 41), (20, 19, 34, 35), (27, 26, 41, 42), (21, 20, 35, 36), (28, 27, 42, 43), (22, 21, 36, 37), (29, 28, 43, 44), (23, 22, 37, 38), (17, 16, 31, 32), (30, 29, 44, 45), (24, 23, 38, 39), (18, 17, 32, 33), (25, 24, 39, 40), (19, 18, 33, 34), (45, 44, 59, 60), (39, 38, 53, 54), (33, 32, 47, 48), (40, 39, 54, 55), (34, 33, 48, 49), (41, 40, 55, 56), (35, 34, 49, 50), (42, 41, 56, 57), (36, 35, 50, 51), (43, 42, 57, 58), (37, 36, 51, 52), (44, 43, 58, 59), (38, 37, 52, 53), (32, 31, 46, 47), (58, 57, 72, 73), (52, 51, 66, 67), (59, 58, 73, 74), (53, 52, 67, 68), (47, 46, 61, 62), (60, 59, 74, 75), (54, 53, 68, 69), (48, 47, 62, 63), (55, 54, 69, 70), (49, 48, 63, 64), (56, 55, 70, 71), (50, 49, 64, 65), (57, 56, 71, 72), (51, 50, 65, 66), (71, 70, 85, 86), (65, 64, 79, 80), (72, 71, 86, 87), (66, 65, 80, 81), (73, 72, 87, 88), (67, 66, 81, 82), (74, 73, 88, 89), (68, 67, 82, 83), (62, 61, 76, 77), (75, 74, 89, 90), (69, 68, 83, 84), (63, 62, 77, 78), (70, 69, 84, 85), (64, 63, 78, 79), (90, 89, 104, 105), (84, 83, 98, 99), (78, 77, 92, 93), (85, 84, 99, 100), (79, 78, 93, 94), (86, 85, 100, 101), (80, 79, 94, 95), (87, 86, 101, 102), (81, 80, 95, 96), (88, 87, 102, 103), (82, 81, 96, 97), (89, 88, 103, 104), (83, 82, 97, 98), (77, 76, 91, 92), (103, 102, 117, 118), (97, 96, 111, 112), (104, 103, 118, 119), (98, 97, 112, 113), (92, 91, 106, 107), (105, 104, 119, 120), (99, 98, 113, 114), (93, 92, 107, 108), (100, 99, 114, 115), (94, 93, 108, 109), (101, 100, 115, 116), (95, 94, 109, 110), (102, 101, 116, 117), (96, 95, 110, 111), (109, 108, 123, 124), (116, 115, 130, 131), (110, 109, 124, 125), (117, 116, 131, 132), (111, 110, 125, 126), (118, 117, 132, 133), (112, 111, 126, 127), (119, 118, 133, 134), (113, 112, 127, 128), (107, 106, 121, 122), (120, 119, 134, 135), (114, 113, 128, 129), (108, 107, 122, 123), (115, 114, 129, 130), (128, 127, 142, 143), (122, 121, 136, 137), (135, 134, 149, 150), (129, 128, 143, 144), (123, 122, 137, 138), (130, 129, 144, 145), (124, 123, 138, 139), (131, 130, 145, 146), (125, 124, 139, 140), (132, 131, 146, 147), (126, 125, 140, 141), (133, 132, 147, 148), (127, 126, 141, 142), (134, 133, 148, 149), (147, 146, 161, 162), (141, 140, 155, 156), (148, 147, 162, 163), (142, 141, 156, 157), (149, 148, 163, 164), (143, 142, 157, 158), (137, 136, 151, 152), (150, 149, 164, 165), (144, 143, 158, 159), (138, 137, 152, 153), (145, 144, 159, 160), (139, 138, 153, 154), (146, 145, 160, 161), (140, 139, 154, 155), (160, 159, 174, 175), (154, 153, 168, 169), (161, 160, 175, 176), (155, 154, 169, 170), (162, 161, 176, 177), (156, 155, 170, 171), (163, 162, 177, 178), (157, 156, 171, 172), (164, 163, 178, 179), (158, 157, 172, 173), (152, 151, 166, 167), (165, 164, 179, 180), (159, 158, 173, 174), (153, 152, 167, 168), (179, 178, 193, 194), (173, 172, 187, 188), (167, 166, 181, 182), (180, 179, 194, 195), (174, 173, 188, 189), (168, 167, 182, 183), (175, 174, 189, 190), (169, 168, 183, 184), (176, 175, 190, 191), (170, 169, 184, 185), (177, 176, 191, 192), (171, 170, 185, 186), (178, 177, 192, 193), (172, 171, 186, 187), (192, 191, 206, 207), (186, 185, 200, 201), (193, 192, 207, 208), (187, 186, 201, 202), (194, 193, 208, 209), (188, 187, 202, 203), (182, 181, 196, 197), (195, 194, 209, 210), (189, 188, 203, 204), (183, 182, 197, 198), (190, 189, 204, 205), (184, 183, 198, 199), (191, 190, 205, 206), (185, 184, 199, 200), (205, 204, 219, 220), (199, 198, 213, 214), (206, 205, 220, 221), (200, 199, 214, 215), (207, 206, 221, 222), (201, 200, 215, 216), (208, 207, 222, 223), (202, 201, 216, 217), (209, 208, 223, 224), (203, 202, 217, 218), (197, 196, 211, 212), (210, 209, 224, 225), (204, 203, 218, 219), (198, 197, 212, 213), (224, 223, 238, 239), (218, 217, 232, 233), (212, 211, 226, 227), (225, 224, 239, 240), (219, 218, 233, 234), (213, 212, 227, 228), (220, 219, 234, 235), (214, 213, 228, 229), (221, 220, 235, 236), (215, 214, 229, 230), (222, 221, 236, 237), (216, 215, 230, 231), (223, 222, 237, 238), (217, 216, 231, 232), (237, 236, 251, 252), (231, 230, 245, 246), (238, 237, 252, 253), (232, 231, 246, 247), (239, 238, 253, 254), (233, 232, 247, 248), (227, 226, 241, 242), (240, 239, 254, 255), (234, 233, 248, 249), (228, 227, 242, 243), (235, 234, 249, 250), (229, 228, 243, 244), (236, 235, 250, 251), (230, 229, 244, 245), (243, 242, 257, 258), (250, 249, 264, 265), (244, 243, 258, 259), (251, 250, 265, 266), (245, 244, 259, 260), (252, 251, 266, 267), (246, 245, 260, 261), (253, 252, 267, 268), (247, 246, 261, 262), (254, 253, 268, 269), (248, 247, 262, 263), (242, 241, 256, 257), (255, 254, 269, 270), (249, 248, 263, 264), (262, 261, 276, 277), (269, 268, 283, 284), (263, 262, 277, 278), (257, 256, 271, 272), (270, 269, 284, 285), (264, 263, 278, 279), (258, 257, 272, 273), (265, 264, 279, 280), (259, 258, 273, 274), (266, 265, 280, 281), (260, 259, 274, 275), (267, 266, 281, 282), (261, 260, 275, 276), (268, 267, 282, 283), (281, 280, 295, 296), (275, 274, 289, 290), (282, 281, 296, 297), (276, 275, 290, 291), (283, 282, 297, 298), (277, 276, 291, 292), (284, 283, 298, 299), (278, 277, 292, 293), (272, 271, 286, 287), (285, 284, 299, 300), (279, 278, 293, 294), (273, 272, 287, 288), (280, 279, 294, 295), (274, 273, 288, 289), (300, 299, 314, 315), (294, 293, 308, 309), (288, 287, 302, 303), (295, 294, 309, 310), (289, 288, 303, 304), (296, 295, 310, 311), (290, 289, 304, 305), (297, 296, 311, 312), (291, 290, 305, 306), (298, 297, 312, 313), (292, 291, 306, 307), (299, 298, 313, 314), (293, 292, 307, 308), (287, 286, 301, 302), (313, 312, 327, 328), (307, 306, 321, 322), (314, 313, 328, 329), (308, 307, 322, 323), (302, 301, 316, 317), (315, 314, 329, 330), (309, 308, 323, 324), (303, 302, 317, 318), (310, 309, 324, 325), (304, 303, 318, 319), (311, 310, 325, 326), (305, 304, 319, 320), (312, 311, 326, 327), (306, 305, 320, 321), (326, 325, 340, 341), (320, 319, 334, 335), (327, 326, 341, 342), (321, 320, 335, 336), (328, 327, 342, 343), (322, 321, 336, 337), (329, 328, 343, 344), (323, 322, 337, 338), (317, 316, 331, 332), (330, 329, 344, 345), (324, 323, 338, 339), (318, 317, 332, 333), (325, 324, 339, 340), (319, 318, 333, 334), (345, 344, 359, 360), (339, 338, 353, 354), (333, 332, 347, 348), (340, 339, 354, 355), (334, 333, 348, 349), (341, 340, 355, 356), (335, 334, 349, 350), (342, 341, 356, 357), (336, 335, 350, 351), (343, 342, 357, 358), (337, 336, 351, 352), (344, 343, 358, 359), (338, 337, 352, 353), (332, 331, 346, 347), (358, 357, 372, 373), (352, 351, 366, 367), (359, 358, 373, 374), (353, 352, 367, 368), (347, 346, 361, 362), (360, 359, 374, 375), (354, 353, 368, 369), (348, 347, 362, 363), (355, 354, 369, 370), (349, 348, 363, 364), (356, 355, 370, 371), (350, 349, 364, 365), (357, 356, 371, 372), (351, 350, 365, 366), (371, 370, 385, 386), (365, 364, 379, 380), (372, 371, 386, 387), (366, 365, 380, 381), (373, 372, 387, 388), (367, 366, 381, 382), (374, 373, 388, 389), (368, 367, 382, 383), (362, 361, 376, 377), (375, 374, 389, 390), (369, 368, 383, 384), (363, 362, 377, 378), (370, 369, 384, 385), (364, 363, 378, 379), (377, 376, 392, 393), (390, 389, 405, 406), (384, 383, 399, 400), (378, 377, 393, 394), (385, 384, 400, 401), (379, 378, 394, 395), (386, 385, 401, 402), (380, 379, 395, 396), (387, 386, 402, 403), (381, 380, 396, 397), (388, 387, 403, 404), (382, 381, 397, 398), (389, 388, 404, 405), (383, 382, 398, 399), (397, 396, 411, 412), (404, 403, 418, 419), (398, 397, 412, 413), (405, 404, 419, 420), (399, 398, 413, 414), (393, 392, 407, 408), (406, 405, 420, 421), (400, 399, 414, 415), (394, 393, 408, 409), (401, 400, 415, 416), (395, 394, 409, 410), (402, 401, 416, 417), (396, 395, 410, 411), (403, 402, 417, 418), (416, 415, 430, 431), (410, 409, 424, 425), (417, 416, 431, 432), (411, 410, 425, 426), (418, 417, 432, 433), (412, 411, 426, 427), (419, 418, 433, 434), (413, 412, 427, 428), (420, 419, 434, 435), (414, 413, 428, 429), (408, 407, 422, 423), (421, 420, 435, 436), (415, 414, 429, 430), (409, 408, 423, 424), (435, 434, 449, 450), (429, 428, 443, 444), (423, 422, 437, 438), (436, 435, 450, 451), (430, 429, 444, 445), (424, 423, 438, 439), (431, 430, 445, 446), (425, 424, 439, 440), (432, 431, 446, 447), (426, 425, 440, 441), (433, 432, 447, 448), (427, 426, 441, 442), (434, 433, 448, 449), (428, 427, 442, 443), (448, 447, 462, 463), (442, 441, 456, 457), (449, 448, 463, 464), (443, 442, 457, 458), (450, 449, 464, 465), (444, 443, 458, 459), (438, 437, 452, 453), (451, 450, 465, 466), (445, 444, 459, 460), (439, 438, 453, 454), (446, 445, 460, 461), (440, 439, 454, 455), (447, 446, 461, 462), (441, 440, 455, 456), (461, 460, 475, 476), (455, 454, 469, 470), (462, 461, 476, 477), (456, 455, 470, 471), (463, 462, 477, 478), (457, 456, 471, 472), (464, 463, 478, 479), (458, 457, 472, 473), (465, 464, 479, 480), (459, 458, 473, 474), (453, 452, 467, 468), (466, 465, 480, 481), (460, 459, 474, 475), (454, 453, 468, 469), (15, 14, 30), (0, 391, 16), (16, 391, 31), (15, 30, 45), (15, 45, 60), (31, 391, 46), (46, 391, 61), (15, 60, 75), (61, 391, 76), (15, 75, 90), (15, 90, 105), (76, 391, 91), (91, 391, 106), (15, 105, 120), (106, 391, 121), (15, 120, 135), (15, 135, 150), (121, 391, 136), (136, 391, 151), (15, 150, 165), (15, 165, 180), (151, 391, 166), (15, 180, 195), (166, 391, 181), (181, 391, 196), (15, 195, 210), (15, 210, 225), (196, 391, 211), (15, 225, 240), (211, 391, 226), (226, 391, 241), (15, 240, 255), (15, 255, 270), (241, 391, 256), (256, 391, 271), (15, 270, 285), (271, 391, 286), (15, 285, 300), (15, 300, 315), (286, 391, 301), (301, 391, 316), (15, 315, 330), (316, 391, 331), (15, 330, 345), (15, 345, 360), (331, 391, 346), (346, 391, 361), (15, 360, 375), (361, 391, 376), (15, 375, 390), (15, 390, 406), (376, 391, 392), (392, 391, 407), (15, 406, 421), (407, 391, 422), (15, 421, 436), (15, 436, 451), (422, 391, 437), (437, 391, 452), (15, 451, 466), (15, 466, 481), (452, 391, 467), (480, 479, 12, 13), (474, 473, 6, 7), (468, 467, 0, 1), (481, 480, 13, 14), (475, 474, 7, 8), (469, 468, 1, 2), (15, 481, 14), (476, 475, 8, 9), (470, 469, 2, 3), (477, 476, 9, 10), (471, 470, 3, 4), (478, 477, 10, 11), (472, 471, 4, 5), (479, 478, 11, 12), (473, 472, 5, 6), (467, 391, 0)])
me_sphere.polygons.foreach_set('use_smooth', [True] * 512)
me_sphere.use_remesh_preserve_volume = False
me_sphere.use_remesh_preserve_attributes = False
me_sphere.use_mirror_vertex_groups = False
me_sphere.update()

# ---- objects
ob_cylinder_001 = bpy.data.objects.new('Cylinder.001', me_cylinder_002)
ob_cylinder = bpy.data.objects.new('Cylinder', me_cylinder)
ob_sphere = bpy.data.objects.new('Sphere', me_sphere)
ob_lamp = bpy.data.objects.new('Lamp', light_lamp)
ob_camera = bpy.data.objects.new('Camera', cam_camera)

# ---- transforms, parenting, visibility, modifiers, constraints
ob_cylinder_001.location = (0.009978, 0.01853, 1.111)
ob_cylinder_001.scale = (0.06105, 0.06105, 0.3603)
ob_cylinder_001.lineart.crease_threshold = 0.0
ob_cylinder.location = (0.0, 0.0, 0.7879)
ob_cylinder.scale = (0.3302, 0.3302, 0.3302)
ob_cylinder.lineart.crease_threshold = 0.0
ob_sphere.location = (0.0, 0.0, 0.0)
ob_sphere.lineart.crease_threshold = 0.0
ob_lamp.location = (4.076, 1.005, 5.904)
ob_lamp.rotation_euler = (0.6503, 0.05522, 1.866)
ob_lamp.lock_rotations_4d = False
ob_lamp.empty_display_type = 'ARROWS'
ob_lamp.color = (0.0, 0.0, 0.0, 0.0)
ob_lamp.lineart.crease_threshold = 0.0
ob_camera.location = (7.481, -6.508, 5.344)
ob_camera.rotation_euler = (1.109, 0.01082, 0.8149)
ob_camera.lock_rotations_4d = False
ob_camera.empty_display_type = 'ARROWS'
ob_camera.color = (0.0, 0.0, 0.0, 0.0)
ob_camera.display_type = 'WIRE'
ob_camera.lineart.crease_threshold = 0.0

# ---- collection membership
col_collection_1.objects.link(ob_cylinder_001)
col_collection_1.objects.link(ob_cylinder)
col_collection_1.objects.link(ob_sphere)
col_collection_1.objects.link(ob_lamp)
col_collection_1.objects.link(ob_camera)

# ---- scene / render settings (as saved in the file)
scene.camera = ob_camera
scene.frame_start = 1; scene.frame_end = 250; scene.frame_set(1)
scene.render.engine = 'BLENDER_EEVEE_NEXT'
scene.render.image_settings.color_mode = 'RGB'
scene.render.image_settings.compression = 90
scene.render.resolution_percentage = 50
scene.render.dither_intensity = 0.0
scene.cycles.use_denoising = False
scene.cycles.samples = 10
scene.cycles.sampling_pattern = 'TABULATED_SOBOL'
scene.cycles.light_sampling_threshold = 0.0
scene.cycles.use_adaptive_sampling = False
scene.cycles.use_light_tree = False
scene.cycles.blur_glossy = 0.0
scene.cycles.volume_bounces = 1
scene.cycles.pixel_filter_type = 'GAUSSIAN'
scene.cycles.sample_clamp_indirect = 0.0
scene.view_settings.view_transform = 'Standard'
bpy.context.view_layer.update()
